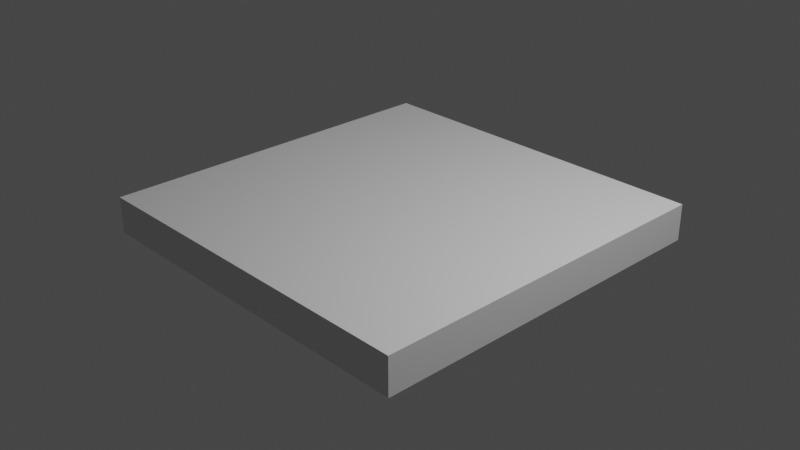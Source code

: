 # Source: House_plane.blend  (saved by Blender 2.91.10; exported with 4.5.12 LTS)
import bpy
from mathutils import Matrix  # noqa: F401  (used for matrix-valued properties, if any)

bpy.ops.wm.read_factory_settings(use_empty=True)
scene = bpy.context.scene
scene.name = 'Scene'

# ---- collections
col_collection = bpy.data.collections.new('Collection'); scene.collection.children.link(col_collection)

# ---- world
world_world = bpy.data.worlds.new('World'); scene.world = world_world
world_world.use_nodes = True; world_world.node_tree.nodes.clear()
_N = world_world.node_tree.nodes; _L = world_world.node_tree.links
n0 = _N.new('ShaderNodeOutputWorld'); n0.name = 'World Output'; n0.location = (300, 300)
n1 = _N.new('ShaderNodeBackground'); n1.name = 'Background'; n1.location = (10, 300)
n1.inputs[0].default_value = (0.05088, 0.05088, 0.05088, 1.0)
_L.new(n1.outputs[0], n0.inputs[0])
n0.is_active_output = True
world_world.color = (0.05088, 0.05088, 0.05088)
world_world.use_sun_shadow = False
world_world.sun_shadow_jitter_overblur = 0.0

# ---- cameras
cam_camera = bpy.data.cameras.new('Camera')
cam_camera.clip_end = 100.0
cam_camera.ortho_scale = 7.314

# ---- lights
light_light = bpy.data.lights.new('Light', 'POINT')
light_light.transmission_factor = 0.0
light_light.energy = 1000.0
light_light.shadow_soft_size = 0.1
light_light.shadow_maximum_resolution = 0.006
light_light.use_absolute_resolution = True

# ---- meshes
me_cube_001 = bpy.data.meshes.new('Cube.001')
me_cube_001.from_pydata([(-1.0, -1.0, -1.0), (-1.0, -1.0, 1.0), (-1.0, 1.0, -1.0), (-1.0, 1.0, 1.0), (1.0, -1.0, -1.0), (1.0, -1.0, 1.0), (1.0, 1.0, -1.0), (1.0, 1.0, 1.0)], [], [(0, 1, 3, 2), (2, 3, 7, 6), (6, 7, 5, 4), (4, 5, 1, 0), (2, 6, 4, 0), (7, 3, 1, 5)])
_uv = me_cube_001.uv_layers.new(name='UVMap')
_uv.uv.foreach_set('vector', [0.375, 0.0, 0.625, 0.0, 0.625, 0.25, 0.375, 0.25, 0.375, 0.25, 0.625, 0.25, 0.625, 0.5, 0.375, 0.5, 0.375, 0.5, 0.625, 0.5, 0.625, 0.75, 0.375, 0.75, 0.375, 0.75, 0.625, 0.75, 0.625, 1.0, 0.375, 1.0, 0.125, 0.5, 0.375, 0.5, 0.375, 0.75, 0.125, 0.75, 0.625, 0.5, 0.875, 0.5, 0.875, 0.75, 0.625, 0.75])
me_cube_001.use_remesh_fix_poles = True
me_cube_001.use_remesh_preserve_attributes = False
me_cube_001.use_mirror_vertex_groups = False
me_cube_001.update()

# ---- objects
ob_light = bpy.data.objects.new('Light', light_light)
ob_camera = bpy.data.objects.new('Camera', cam_camera)
ob_cube = bpy.data.objects.new('Cube', me_cube_001)

# ---- transforms, parenting, visibility, modifiers, constraints
ob_light.location = (4.076, 1.005, 5.904)
ob_light.rotation_euler = (0.6503, 0.05522, 1.866)
ob_light.lock_rotations_4d = False
ob_light.empty_display_type = 'ARROWS'
ob_light.color = (0.0, 0.0, 0.0, 0.0)
ob_light.lineart.crease_threshold = 0.0
ob_camera.location = (7.359, -6.926, 4.958)
ob_camera.rotation_euler = (1.109, 0.0, 0.8149)
ob_camera.lock_rotations_4d = False
ob_camera.empty_display_type = 'ARROWS'
ob_camera.color = (0.0, 0.0, 0.0, 0.0)
ob_camera.display_type = 'WIRE'
ob_camera.lineart.crease_threshold = 0.0
ob_cube.location = (0.0, 0.0, 0.0)
ob_cube.scale = (2.0, 2.0, -0.2)
ob_cube.lineart.crease_threshold = 0.0

# ---- collection membership
col_collection.objects.link(ob_light)
col_collection.objects.link(ob_camera)
col_collection.objects.link(ob_cube)

# ---- scene / render settings (as saved in the file)
scene.camera = ob_camera
scene.frame_start = 1; scene.frame_end = 250; scene.frame_set(1)
scene.render.engine = 'BLENDER_EEVEE_NEXT'
scene.cycles.use_denoising = False
scene.cycles.samples = 128
scene.cycles.sampling_pattern = 'TABULATED_SOBOL'
scene.cycles.use_adaptive_sampling = False
scene.cycles.use_light_tree = False
scene.view_settings.view_transform = 'Filmic'
bpy.context.view_layer.update()
